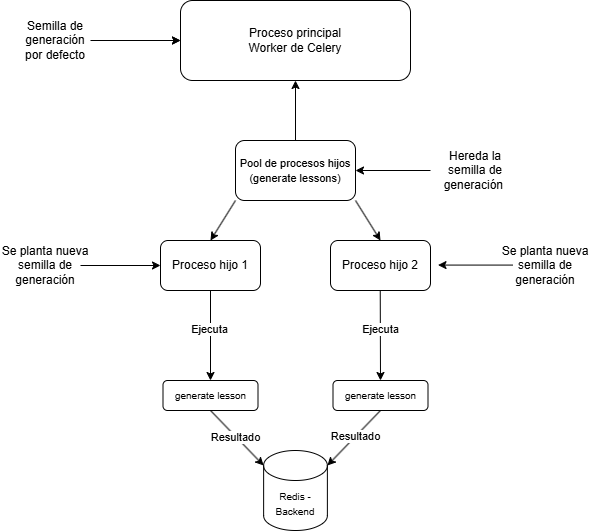

The diagram above was exported from draw.io. Its source (the exported page's mxGraphModel, read from the mxfile embedded in the PNG):
<mxGraphModel dx="1051" dy="579" grid="1" gridSize="10" guides="1" tooltips="1" connect="1" arrows="1" fold="1" page="1" pageScale="1" pageWidth="827" pageHeight="1169" math="0" shadow="0">
  <root>
    <mxCell id="0" />
    <mxCell id="1" parent="0" />
    <mxCell id="JCz_Sqk-GqvpKzezMDBj-1" value="" style="rounded=1;whiteSpace=wrap;html=1;" vertex="1" parent="1">
      <mxGeometry x="200" y="10" width="230" height="80" as="geometry" />
    </mxCell>
    <mxCell id="JCz_Sqk-GqvpKzezMDBj-2" value="Proceso principal&lt;div&gt;Worker de Celery&lt;/div&gt;" style="text;html=1;align=center;verticalAlign=middle;whiteSpace=wrap;rounded=0;" vertex="1" parent="1">
      <mxGeometry x="257" y="35" width="116" height="30" as="geometry" />
    </mxCell>
    <mxCell id="JCz_Sqk-GqvpKzezMDBj-4" value="" style="endArrow=classic;html=1;rounded=0;entryX=0;entryY=0.5;entryDx=0;entryDy=0;" edge="1" parent="1" target="JCz_Sqk-GqvpKzezMDBj-1">
      <mxGeometry width="50" height="50" relative="1" as="geometry">
        <mxPoint x="120" y="50" as="sourcePoint" />
        <mxPoint x="330" y="140" as="targetPoint" />
      </mxGeometry>
    </mxCell>
    <mxCell id="JCz_Sqk-GqvpKzezMDBj-6" value="" style="edgeStyle=orthogonalEdgeStyle;rounded=0;orthogonalLoop=1;jettySize=auto;html=1;" edge="1" parent="1" source="JCz_Sqk-GqvpKzezMDBj-5" target="JCz_Sqk-GqvpKzezMDBj-1">
      <mxGeometry relative="1" as="geometry" />
    </mxCell>
    <mxCell id="JCz_Sqk-GqvpKzezMDBj-5" value="Semilla de generación por defecto" style="text;html=1;align=center;verticalAlign=middle;whiteSpace=wrap;rounded=0;" vertex="1" parent="1">
      <mxGeometry x="40" y="35" width="70" height="30" as="geometry" />
    </mxCell>
    <mxCell id="JCz_Sqk-GqvpKzezMDBj-7" value="" style="endArrow=classic;html=1;rounded=0;entryX=0.5;entryY=1;entryDx=0;entryDy=0;exitX=0.5;exitY=0;exitDx=0;exitDy=0;" edge="1" parent="1" source="JCz_Sqk-GqvpKzezMDBj-8" target="JCz_Sqk-GqvpKzezMDBj-1">
      <mxGeometry width="50" height="50" relative="1" as="geometry">
        <mxPoint x="290" y="170" as="sourcePoint" />
        <mxPoint x="340" y="120" as="targetPoint" />
      </mxGeometry>
    </mxCell>
    <mxCell id="JCz_Sqk-GqvpKzezMDBj-8" value="&lt;font style=&quot;font-size: 11px;&quot;&gt;Pool de procesos hijos (generate lessons)&lt;/font&gt;" style="rounded=1;whiteSpace=wrap;html=1;" vertex="1" parent="1">
      <mxGeometry x="255" y="150" width="120" height="60" as="geometry" />
    </mxCell>
    <mxCell id="JCz_Sqk-GqvpKzezMDBj-9" value="Hereda la semilla de generación&amp;nbsp;" style="text;html=1;align=center;verticalAlign=middle;whiteSpace=wrap;rounded=0;" vertex="1" parent="1">
      <mxGeometry x="450" y="165" width="90" height="30" as="geometry" />
    </mxCell>
    <mxCell id="JCz_Sqk-GqvpKzezMDBj-10" value="" style="endArrow=classic;html=1;rounded=0;entryX=1;entryY=0.5;entryDx=0;entryDy=0;exitX=0;exitY=0.5;exitDx=0;exitDy=0;strokeWidth=1;" edge="1" parent="1" source="JCz_Sqk-GqvpKzezMDBj-9" target="JCz_Sqk-GqvpKzezMDBj-8">
      <mxGeometry width="50" height="50" relative="1" as="geometry">
        <mxPoint x="330" y="180" as="sourcePoint" />
        <mxPoint x="330" y="120" as="targetPoint" />
      </mxGeometry>
    </mxCell>
    <mxCell id="JCz_Sqk-GqvpKzezMDBj-11" value="" style="rounded=1;whiteSpace=wrap;html=1;" vertex="1" parent="1">
      <mxGeometry x="180" y="250" width="100" height="50" as="geometry" />
    </mxCell>
    <mxCell id="JCz_Sqk-GqvpKzezMDBj-13" value="Proceso hijo 1" style="text;html=1;align=center;verticalAlign=middle;whiteSpace=wrap;rounded=0;" vertex="1" parent="1">
      <mxGeometry x="190" y="260" width="80" height="30" as="geometry" />
    </mxCell>
    <mxCell id="JCz_Sqk-GqvpKzezMDBj-14" value="" style="rounded=1;whiteSpace=wrap;html=1;" vertex="1" parent="1">
      <mxGeometry x="350" y="250" width="100" height="50" as="geometry" />
    </mxCell>
    <mxCell id="JCz_Sqk-GqvpKzezMDBj-15" value="Proceso hijo 2" style="text;html=1;align=center;verticalAlign=middle;whiteSpace=wrap;rounded=0;" vertex="1" parent="1">
      <mxGeometry x="360" y="260" width="80" height="30" as="geometry" />
    </mxCell>
    <mxCell id="JCz_Sqk-GqvpKzezMDBj-20" value="" style="endArrow=classic;html=1;rounded=0;exitX=0;exitY=1;exitDx=0;exitDy=0;entryX=0.5;entryY=0;entryDx=0;entryDy=0;" edge="1" parent="1" source="JCz_Sqk-GqvpKzezMDBj-8" target="JCz_Sqk-GqvpKzezMDBj-11">
      <mxGeometry width="50" height="50" relative="1" as="geometry">
        <mxPoint x="290" y="260" as="sourcePoint" />
        <mxPoint x="340" y="210" as="targetPoint" />
      </mxGeometry>
    </mxCell>
    <mxCell id="JCz_Sqk-GqvpKzezMDBj-21" value="" style="endArrow=classic;html=1;rounded=0;exitX=1;exitY=1;exitDx=0;exitDy=0;entryX=0.5;entryY=0;entryDx=0;entryDy=0;" edge="1" parent="1" source="JCz_Sqk-GqvpKzezMDBj-8" target="JCz_Sqk-GqvpKzezMDBj-14">
      <mxGeometry width="50" height="50" relative="1" as="geometry">
        <mxPoint x="285" y="250" as="sourcePoint" />
        <mxPoint x="260" y="290" as="targetPoint" />
      </mxGeometry>
    </mxCell>
    <mxCell id="JCz_Sqk-GqvpKzezMDBj-25" value="" style="endArrow=classic;html=1;rounded=0;entryX=1;entryY=0.5;entryDx=0;entryDy=0;exitX=0;exitY=0.5;exitDx=0;exitDy=0;strokeWidth=1;" edge="1" parent="1">
      <mxGeometry width="50" height="50" relative="1" as="geometry">
        <mxPoint x="532.5" y="274.58" as="sourcePoint" />
        <mxPoint x="457.5" y="274.58" as="targetPoint" />
      </mxGeometry>
    </mxCell>
    <mxCell id="JCz_Sqk-GqvpKzezMDBj-26" value="Se planta nueva semilla de generación" style="text;html=1;align=center;verticalAlign=middle;whiteSpace=wrap;rounded=0;" vertex="1" parent="1">
      <mxGeometry x="520" y="260" width="90" height="30" as="geometry" />
    </mxCell>
    <mxCell id="JCz_Sqk-GqvpKzezMDBj-27" value="Se planta nueva semilla de generación" style="text;html=1;align=center;verticalAlign=middle;whiteSpace=wrap;rounded=0;" vertex="1" parent="1">
      <mxGeometry x="20" y="260" width="90" height="30" as="geometry" />
    </mxCell>
    <mxCell id="JCz_Sqk-GqvpKzezMDBj-28" value="" style="endArrow=classic;html=1;rounded=0;entryX=0;entryY=0.5;entryDx=0;entryDy=0;strokeWidth=1;" edge="1" parent="1" target="JCz_Sqk-GqvpKzezMDBj-11">
      <mxGeometry width="50" height="50" relative="1" as="geometry">
        <mxPoint x="100" y="275" as="sourcePoint" />
        <mxPoint x="90" y="289.49" as="targetPoint" />
      </mxGeometry>
    </mxCell>
    <mxCell id="JCz_Sqk-GqvpKzezMDBj-29" value="" style="endArrow=classic;html=1;rounded=0;entryX=0.5;entryY=0;entryDx=0;entryDy=0;exitX=0.5;exitY=1;exitDx=0;exitDy=0;" edge="1" parent="1" source="JCz_Sqk-GqvpKzezMDBj-11" target="JCz_Sqk-GqvpKzezMDBj-32">
      <mxGeometry width="50" height="50" relative="1" as="geometry">
        <mxPoint x="240" y="270" as="sourcePoint" />
        <mxPoint x="230" y="340" as="targetPoint" />
      </mxGeometry>
    </mxCell>
    <mxCell id="JCz_Sqk-GqvpKzezMDBj-35" value="Ejecuta" style="edgeLabel;html=1;align=center;verticalAlign=middle;resizable=0;points=[];" vertex="1" connectable="0" parent="JCz_Sqk-GqvpKzezMDBj-29">
      <mxGeometry x="-0.1357" y="-2" relative="1" as="geometry">
        <mxPoint as="offset" />
      </mxGeometry>
    </mxCell>
    <mxCell id="JCz_Sqk-GqvpKzezMDBj-30" value="" style="endArrow=classic;html=1;rounded=0;exitX=0.5;exitY=1;exitDx=0;exitDy=0;entryX=0.5;entryY=0;entryDx=0;entryDy=0;" edge="1" parent="1">
      <mxGeometry width="50" height="50" relative="1" as="geometry">
        <mxPoint x="399.7399999999999" y="300" as="sourcePoint" />
        <mxPoint x="400" y="390" as="targetPoint" />
      </mxGeometry>
    </mxCell>
    <mxCell id="JCz_Sqk-GqvpKzezMDBj-36" value="Ejecuta" style="edgeLabel;html=1;align=center;verticalAlign=middle;resizable=0;points=[];" vertex="1" connectable="0" parent="JCz_Sqk-GqvpKzezMDBj-30">
      <mxGeometry x="-0.1356" relative="1" as="geometry">
        <mxPoint as="offset" />
      </mxGeometry>
    </mxCell>
    <mxCell id="JCz_Sqk-GqvpKzezMDBj-32" value="" style="rounded=1;whiteSpace=wrap;html=1;" vertex="1" parent="1">
      <mxGeometry x="182.5" y="390" width="95" height="30" as="geometry" />
    </mxCell>
    <mxCell id="JCz_Sqk-GqvpKzezMDBj-37" value="&lt;font style=&quot;font-size: 10px;&quot;&gt;generate lesson&lt;/font&gt;" style="text;html=1;align=center;verticalAlign=middle;whiteSpace=wrap;rounded=0;" vertex="1" parent="1">
      <mxGeometry x="192.5" y="390" width="75" height="30" as="geometry" />
    </mxCell>
    <mxCell id="JCz_Sqk-GqvpKzezMDBj-38" value="" style="rounded=1;whiteSpace=wrap;html=1;" vertex="1" parent="1">
      <mxGeometry x="352.5" y="390" width="95" height="30" as="geometry" />
    </mxCell>
    <mxCell id="JCz_Sqk-GqvpKzezMDBj-39" value="&lt;font style=&quot;font-size: 10px;&quot;&gt;generate lesson&lt;/font&gt;" style="text;html=1;align=center;verticalAlign=middle;whiteSpace=wrap;rounded=0;" vertex="1" parent="1">
      <mxGeometry x="362.5" y="390" width="75" height="30" as="geometry" />
    </mxCell>
    <mxCell id="JCz_Sqk-GqvpKzezMDBj-41" value="&lt;font style=&quot;font-size: 10px;&quot;&gt;Redis - Backend&lt;/font&gt;" style="shape=cylinder3;whiteSpace=wrap;html=1;boundedLbl=1;backgroundOutline=1;size=15;" vertex="1" parent="1">
      <mxGeometry x="283.13" y="460" width="63.75" height="80" as="geometry" />
    </mxCell>
    <mxCell id="JCz_Sqk-GqvpKzezMDBj-42" value="" style="endArrow=classic;html=1;rounded=0;exitX=0.5;exitY=1;exitDx=0;exitDy=0;entryX=0;entryY=0;entryDx=0;entryDy=15;entryPerimeter=0;" edge="1" parent="1" source="JCz_Sqk-GqvpKzezMDBj-37" target="JCz_Sqk-GqvpKzezMDBj-41">
      <mxGeometry width="50" height="50" relative="1" as="geometry">
        <mxPoint x="280" y="460" as="sourcePoint" />
        <mxPoint x="330" y="410" as="targetPoint" />
      </mxGeometry>
    </mxCell>
    <mxCell id="JCz_Sqk-GqvpKzezMDBj-45" value="Resultado" style="edgeLabel;html=1;align=center;verticalAlign=middle;resizable=0;points=[];" vertex="1" connectable="0" parent="JCz_Sqk-GqvpKzezMDBj-42">
      <mxGeometry x="-0.063" y="-1" relative="1" as="geometry">
        <mxPoint as="offset" />
      </mxGeometry>
    </mxCell>
    <mxCell id="JCz_Sqk-GqvpKzezMDBj-47" value="" style="endArrow=classic;html=1;rounded=0;exitX=0.5;exitY=1;exitDx=0;exitDy=0;entryX=1;entryY=0;entryDx=0;entryDy=15;entryPerimeter=0;" edge="1" parent="1" source="JCz_Sqk-GqvpKzezMDBj-39" target="JCz_Sqk-GqvpKzezMDBj-41">
      <mxGeometry width="50" height="50" relative="1" as="geometry">
        <mxPoint x="260" y="460" as="sourcePoint" />
        <mxPoint x="316" y="525" as="targetPoint" />
      </mxGeometry>
    </mxCell>
    <mxCell id="JCz_Sqk-GqvpKzezMDBj-48" value="Resultado" style="edgeLabel;html=1;align=center;verticalAlign=middle;resizable=0;points=[];" vertex="1" connectable="0" parent="JCz_Sqk-GqvpKzezMDBj-47">
      <mxGeometry x="-0.063" y="-1" relative="1" as="geometry">
        <mxPoint as="offset" />
      </mxGeometry>
    </mxCell>
  </root>
</mxGraphModel>